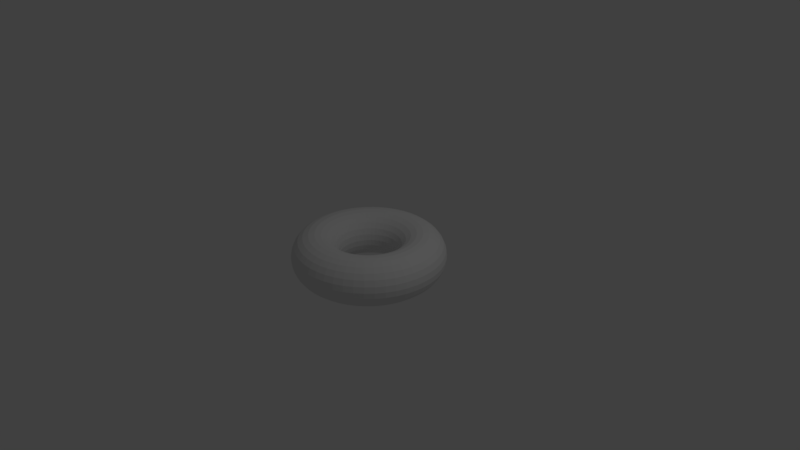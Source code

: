 # Source: Doughnut.blend  (saved by Blender 2.79.0; exported with 4.5.12 LTS)
import bpy
from mathutils import Matrix  # noqa: F401  (used for matrix-valued properties, if any)

bpy.ops.wm.read_factory_settings(use_empty=True)
scene = bpy.context.scene
scene.name = 'Scene'

# ---- collections
col_collection_1 = bpy.data.collections.new('Collection 1'); scene.collection.children.link(col_collection_1)

# ---- world
world_world = bpy.data.worlds.new('World'); scene.world = world_world
world_world.color = (0.05088, 0.05088, 0.05088)
world_world.use_sun_shadow = False
world_world.sun_shadow_jitter_overblur = 0.0
world_world.cycles.sampling_method = 'MANUAL'

# ---- cameras
cam_camera = bpy.data.cameras.new('Camera')
cam_camera.clip_end = 100.0
cam_camera.lens = 35.0
cam_camera.sensor_width = 32.0
cam_camera.sensor_height = 18.0
cam_camera.ortho_scale = 7.314
cam_camera.dof.focus_distance = 0.0
cam_camera.dof.aperture_fstop = 128.0

# ---- lights
light_lamp = bpy.data.lights.new('Lamp', 'POINT')
light_lamp.transmission_factor = 0.0
light_lamp.cutoff_distance = 30.0
light_lamp.energy = 100.0
light_lamp.shadow_buffer_clip_start = 1.001
light_lamp.shadow_soft_size = 0.1
light_lamp.shadow_maximum_resolution = 0.006
light_lamp.use_absolute_resolution = True

# ---- meshes
me_torus_001 = bpy.data.meshes.new('Torus.001')
me_torus_001.from_pydata([(1.0, 0.0, 0.0), (0.9894, 0.0, 0.08023), (0.9585, 0.0, 0.155), (0.9092, 0.0, 0.2192), (0.845, 0.0, 0.2685), (0.7702, 0.0, 0.2994), (0.69, 0.0, 0.31), (0.6098, 0.0, 0.2994), (0.535, 0.0, 0.2685), (0.4708, 0.0, 0.2192), (0.4215, 0.0, 0.155), (0.3906, 0.0, 0.08023), (0.38, 0.0, 3.796e-17), (0.3906, 0.0, -0.08023), (0.4215, 0.0, -0.155), (0.4708, 0.0, -0.2192), (0.535, 0.0, -0.2685), (0.6098, 0.0, -0.2994), (0.69, 0.0, -0.31), (0.7702, 0.0, -0.2994), (0.845, 0.0, -0.2685), (0.9092, 0.0, -0.2192), (0.9585, 0.0, -0.155), (0.9894, 0.0, -0.08023), (0.9914, 0.1305, 0.0), (0.981, 0.1291, 0.08023), (0.9503, 0.1251, 0.155), (0.9014, 0.1187, 0.2192), (0.8378, 0.1103, 0.2685), (0.7636, 0.1005, 0.2994), (0.6841, 0.09006, 0.31), (0.6045, 0.07959, 0.2994), (0.5304, 0.06983, 0.2685), (0.4668, 0.06145, 0.2192), (0.4179, 0.05502, 0.155), (0.3872, 0.05098, 0.08023), (0.3767, 0.0496, 3.796e-17), (0.3872, 0.05098, -0.08023), (0.4179, 0.05502, -0.155), (0.4668, 0.06145, -0.2192), (0.5304, 0.06983, -0.2685), (0.6045, 0.07959, -0.2994), (0.6841, 0.09006, -0.31), (0.7636, 0.1005, -0.2994), (0.8378, 0.1103, -0.2685), (0.9014, 0.1187, -0.2192), (0.9503, 0.1251, -0.155), (0.981, 0.1291, -0.08023), (0.9659, 0.2588, 0.0), (0.9557, 0.2561, 0.08023), (0.9258, 0.2481, 0.155), (0.8782, 0.2353, 0.2192), (0.8162, 0.2187, 0.2685), (0.744, 0.1994, 0.2994), (0.6665, 0.1786, 0.31), (0.589, 0.1578, 0.2994), (0.5168, 0.1385, 0.2685), (0.4548, 0.1219, 0.2192), (0.4072, 0.1091, 0.155), (0.3773, 0.1011, 0.08023), (0.3671, 0.09835, 3.796e-17), (0.3773, 0.1011, -0.08023), (0.4072, 0.1091, -0.155), (0.4548, 0.1219, -0.2192), (0.5168, 0.1385, -0.2685), (0.589, 0.1578, -0.2994), (0.6665, 0.1786, -0.31), (0.744, 0.1994, -0.2994), (0.8162, 0.2187, -0.2685), (0.8782, 0.2353, -0.2192), (0.9258, 0.2481, -0.155), (0.9557, 0.2561, -0.08023), (0.9239, 0.3827, 0.0), (0.9141, 0.3786, 0.08023), (0.8855, 0.3668, 0.155), (0.84, 0.3479, 0.2192), (0.7807, 0.3234, 0.2685), (0.7116, 0.2948, 0.2994), (0.6375, 0.2641, 0.31), (0.5634, 0.2333, 0.2994), (0.4943, 0.2047, 0.2685), (0.435, 0.1802, 0.2192), (0.3894, 0.1613, 0.155), (0.3608, 0.1495, 0.08023), (0.3511, 0.1454, 3.796e-17), (0.3608, 0.1495, -0.08023), (0.3894, 0.1613, -0.155), (0.435, 0.1802, -0.2192), (0.4943, 0.2047, -0.2685), (0.5634, 0.2333, -0.2994), (0.6375, 0.2641, -0.31), (0.7116, 0.2948, -0.2994), (0.7807, 0.3234, -0.2685), (0.84, 0.3479, -0.2192), (0.8855, 0.3668, -0.155), (0.9141, 0.3786, -0.08023), (0.866, 0.5, 0.0), (0.8569, 0.4947, 0.08023), (0.8301, 0.4792, 0.155), (0.7874, 0.4546, 0.2192), (0.7318, 0.4225, 0.2685), (0.667, 0.3851, 0.2994), (0.5976, 0.345, 0.31), (0.5281, 0.3049, 0.2994), (0.4633, 0.2675, 0.2685), (0.4077, 0.2354, 0.2192), (0.3651, 0.2108, 0.155), (0.3382, 0.1953, 0.08023), (0.3291, 0.19, 3.796e-17), (0.3382, 0.1953, -0.08023), (0.3651, 0.2108, -0.155), (0.4077, 0.2354, -0.2192), (0.4633, 0.2675, -0.2685), (0.5281, 0.3049, -0.2994), (0.5976, 0.345, -0.31), (0.667, 0.3851, -0.2994), (0.7318, 0.4225, -0.2685), (0.7874, 0.4546, -0.2192), (0.8301, 0.4792, -0.155), (0.8569, 0.4947, -0.08023), (0.7934, 0.6088, 0.0), (0.785, 0.6023, 0.08023), (0.7604, 0.5835, 0.155), (0.7213, 0.5535, 0.2192), (0.6704, 0.5144, 0.2685), (0.6111, 0.4689, 0.2994), (0.5474, 0.42, 0.31), (0.4838, 0.3712, 0.2994), (0.4244, 0.3257, 0.2685), (0.3735, 0.2866, 0.2192), (0.3344, 0.2566, 0.155), (0.3099, 0.2378, 0.08023), (0.3015, 0.2313, 3.796e-17), (0.3099, 0.2378, -0.08023), (0.3344, 0.2566, -0.155), (0.3735, 0.2866, -0.2192), (0.4244, 0.3257, -0.2685), (0.4838, 0.3712, -0.2994), (0.5474, 0.42, -0.31), (0.6111, 0.4689, -0.2994), (0.6704, 0.5144, -0.2685), (0.7213, 0.5535, -0.2192), (0.7604, 0.5835, -0.155), (0.785, 0.6023, -0.08023), (0.7071, 0.7071, 0.0), (0.6996, 0.6996, 0.08023), (0.6777, 0.6777, 0.155), (0.6429, 0.6429, 0.2192), (0.5975, 0.5975, 0.2685), (0.5446, 0.5446, 0.2994), (0.4879, 0.4879, 0.31), (0.4312, 0.4312, 0.2994), (0.3783, 0.3783, 0.2685), (0.3329, 0.3329, 0.2192), (0.2981, 0.2981, 0.155), (0.2762, 0.2762, 0.08023), (0.2687, 0.2687, 3.796e-17), (0.2762, 0.2762, -0.08023), (0.2981, 0.2981, -0.155), (0.3329, 0.3329, -0.2192), (0.3783, 0.3783, -0.2685), (0.4312, 0.4312, -0.2994), (0.4879, 0.4879, -0.31), (0.5446, 0.5446, -0.2994), (0.5975, 0.5975, -0.2685), (0.6429, 0.6429, -0.2192), (0.6777, 0.6777, -0.155), (0.6996, 0.6996, -0.08023), (0.6088, 0.7934, 0.0), (0.6023, 0.785, 0.08023), (0.5835, 0.7604, 0.155), (0.5535, 0.7213, 0.2192), (0.5144, 0.6704, 0.2685), (0.4689, 0.6111, 0.2994), (0.42, 0.5474, 0.31), (0.3712, 0.4838, 0.2994), (0.3257, 0.4244, 0.2685), (0.2866, 0.3735, 0.2192), (0.2566, 0.3344, 0.155), (0.2378, 0.3099, 0.08023), (0.2313, 0.3015, 3.796e-17), (0.2378, 0.3099, -0.08023), (0.2566, 0.3344, -0.155), (0.2866, 0.3735, -0.2192), (0.3257, 0.4244, -0.2685), (0.3712, 0.4838, -0.2994), (0.42, 0.5474, -0.31), (0.4689, 0.6111, -0.2994), (0.5144, 0.6704, -0.2685), (0.5535, 0.7213, -0.2192), (0.5835, 0.7604, -0.155), (0.6023, 0.785, -0.08023), (0.5, 0.866, 0.0), (0.4947, 0.8569, 0.08023), (0.4792, 0.8301, 0.155), (0.4546, 0.7874, 0.2192), (0.4225, 0.7318, 0.2685), (0.3851, 0.667, 0.2994), (0.345, 0.5976, 0.31), (0.3049, 0.5281, 0.2994), (0.2675, 0.4633, 0.2685), (0.2354, 0.4077, 0.2192), (0.2108, 0.3651, 0.155), (0.1953, 0.3382, 0.08023), (0.19, 0.3291, 3.796e-17), (0.1953, 0.3382, -0.08023), (0.2108, 0.3651, -0.155), (0.2354, 0.4077, -0.2192), (0.2675, 0.4633, -0.2685), (0.3049, 0.5281, -0.2994), (0.345, 0.5976, -0.31), (0.3851, 0.667, -0.2994), (0.4225, 0.7318, -0.2685), (0.4546, 0.7874, -0.2192), (0.4792, 0.8301, -0.155), (0.4947, 0.8569, -0.08023), (0.3827, 0.9239, 0.0), (0.3786, 0.9141, 0.08023), (0.3668, 0.8855, 0.155), (0.3479, 0.84, 0.2192), (0.3234, 0.7807, 0.2685), (0.2948, 0.7116, 0.2994), (0.2641, 0.6375, 0.31), (0.2333, 0.5634, 0.2994), (0.2047, 0.4943, 0.2685), (0.1802, 0.435, 0.2192), (0.1613, 0.3894, 0.155), (0.1495, 0.3608, 0.08023), (0.1454, 0.3511, 3.796e-17), (0.1495, 0.3608, -0.08023), (0.1613, 0.3894, -0.155), (0.1802, 0.435, -0.2192), (0.2047, 0.4943, -0.2685), (0.2333, 0.5634, -0.2994), (0.2641, 0.6375, -0.31), (0.2948, 0.7116, -0.2994), (0.3234, 0.7807, -0.2685), (0.3479, 0.84, -0.2192), (0.3668, 0.8855, -0.155), (0.3786, 0.9141, -0.08023), (0.2588, 0.9659, 0.0), (0.2561, 0.9557, 0.08023), (0.2481, 0.9258, 0.155), (0.2353, 0.8782, 0.2192), (0.2187, 0.8162, 0.2685), (0.1994, 0.744, 0.2994), (0.1786, 0.6665, 0.31), (0.1578, 0.589, 0.2994), (0.1385, 0.5168, 0.2685), (0.1219, 0.4548, 0.2192), (0.1091, 0.4072, 0.155), (0.1011, 0.3773, 0.08023), (0.09835, 0.3671, 3.796e-17), (0.1011, 0.3773, -0.08023), (0.1091, 0.4072, -0.155), (0.1219, 0.4548, -0.2192), (0.1385, 0.5168, -0.2685), (0.1578, 0.589, -0.2994), (0.1786, 0.6665, -0.31), (0.1994, 0.744, -0.2994), (0.2187, 0.8162, -0.2685), (0.2353, 0.8782, -0.2192), (0.2481, 0.9258, -0.155), (0.2561, 0.9557, -0.08023), (0.1305, 0.9914, 0.0), (0.1291, 0.981, 0.08023), (0.1251, 0.9503, 0.155), (0.1187, 0.9014, 0.2192), (0.1103, 0.8378, 0.2685), (0.1005, 0.7636, 0.2994), (0.09006, 0.6841, 0.31), (0.07959, 0.6045, 0.2994), (0.06983, 0.5304, 0.2685), (0.06145, 0.4668, 0.2192), (0.05502, 0.4179, 0.155), (0.05098, 0.3872, 0.08023), (0.0496, 0.3767, 3.796e-17), (0.05098, 0.3872, -0.08023), (0.05502, 0.4179, -0.155), (0.06145, 0.4668, -0.2192), (0.06983, 0.5304, -0.2685), (0.07959, 0.6045, -0.2994), (0.09006, 0.6841, -0.31), (0.1005, 0.7636, -0.2994), (0.1103, 0.8378, -0.2685), (0.1187, 0.9014, -0.2192), (0.1251, 0.9503, -0.155), (0.1291, 0.981, -0.08023), (7.55e-08, 1.0, 0.0), (7.47e-08, 0.9894, 0.08023), (7.236e-08, 0.9585, 0.155), (6.864e-08, 0.9092, 0.2192), (6.38e-08, 0.845, 0.2685), (5.815e-08, 0.7702, 0.2994), (5.209e-08, 0.69, 0.31), (4.604e-08, 0.6098, 0.2994), (4.039e-08, 0.535, 0.2685), (3.554e-08, 0.4708, 0.2192), (3.182e-08, 0.4215, 0.155), (2.949e-08, 0.3906, 0.08023), (2.869e-08, 0.38, 3.796e-17), (2.949e-08, 0.3906, -0.08023), (3.182e-08, 0.4215, -0.155), (3.554e-08, 0.4708, -0.2192), (4.039e-08, 0.535, -0.2685), (4.604e-08, 0.6098, -0.2994), (5.209e-08, 0.69, -0.31), (5.815e-08, 0.7702, -0.2994), (6.38e-08, 0.845, -0.2685), (6.864e-08, 0.9092, -0.2192), (7.236e-08, 0.9585, -0.155), (7.47e-08, 0.9894, -0.08023), (-0.1305, 0.9914, 0.0), (-0.1291, 0.981, 0.08023), (-0.1251, 0.9503, 0.155), (-0.1187, 0.9014, 0.2192), (-0.1103, 0.8378, 0.2685), (-0.1005, 0.7636, 0.2994), (-0.09006, 0.6841, 0.31), (-0.07959, 0.6045, 0.2994), (-0.06983, 0.5304, 0.2685), (-0.06145, 0.4668, 0.2192), (-0.05502, 0.4179, 0.155), (-0.05098, 0.3872, 0.08023), (-0.0496, 0.3767, 3.796e-17), (-0.05098, 0.3872, -0.08023), (-0.05502, 0.4179, -0.155), (-0.06145, 0.4668, -0.2192), (-0.06983, 0.5304, -0.2685), (-0.07959, 0.6045, -0.2994), (-0.09006, 0.6841, -0.31), (-0.1005, 0.7636, -0.2994), (-0.1103, 0.8378, -0.2685), (-0.1187, 0.9014, -0.2192), (-0.1251, 0.9503, -0.155), (-0.1291, 0.981, -0.08023), (-0.2588, 0.9659, 0.0), (-0.2561, 0.9557, 0.08023), (-0.2481, 0.9258, 0.155), (-0.2353, 0.8782, 0.2192), (-0.2187, 0.8162, 0.2685), (-0.1994, 0.744, 0.2994), (-0.1786, 0.6665, 0.31), (-0.1578, 0.589, 0.2994), (-0.1385, 0.5168, 0.2685), (-0.1219, 0.4548, 0.2192), (-0.1091, 0.4072, 0.155), (-0.1011, 0.3773, 0.08023), (-0.09835, 0.3671, 3.796e-17), (-0.1011, 0.3773, -0.08023), (-0.1091, 0.4072, -0.155), (-0.1219, 0.4548, -0.2192), (-0.1385, 0.5168, -0.2685), (-0.1578, 0.589, -0.2994), (-0.1786, 0.6665, -0.31), (-0.1994, 0.744, -0.2994), (-0.2187, 0.8162, -0.2685), (-0.2353, 0.8782, -0.2192), (-0.2481, 0.9258, -0.155), (-0.2561, 0.9557, -0.08023), (-0.3827, 0.9239, 0.0), (-0.3786, 0.9141, 0.08023), (-0.3668, 0.8855, 0.155), (-0.3479, 0.84, 0.2192), (-0.3234, 0.7807, 0.2685), (-0.2948, 0.7116, 0.2994), (-0.2641, 0.6375, 0.31), (-0.2333, 0.5634, 0.2994), (-0.2047, 0.4943, 0.2685), (-0.1802, 0.435, 0.2192), (-0.1613, 0.3894, 0.155), (-0.1495, 0.3608, 0.08023), (-0.1454, 0.3511, 3.796e-17), (-0.1495, 0.3608, -0.08023), (-0.1613, 0.3894, -0.155), (-0.1802, 0.435, -0.2192), (-0.2047, 0.4943, -0.2685), (-0.2333, 0.5634, -0.2994), (-0.2641, 0.6375, -0.31), (-0.2948, 0.7116, -0.2994), (-0.3234, 0.7807, -0.2685), (-0.3479, 0.84, -0.2192), (-0.3668, 0.8855, -0.155), (-0.3786, 0.9141, -0.08023), (-0.5, 0.866, 0.0), (-0.4947, 0.8569, 0.08023), (-0.4792, 0.8301, 0.155), (-0.4546, 0.7874, 0.2192), (-0.4225, 0.7318, 0.2685), (-0.3851, 0.667, 0.2994), (-0.345, 0.5976, 0.31), (-0.3049, 0.5281, 0.2994), (-0.2675, 0.4633, 0.2685), (-0.2354, 0.4077, 0.2192), (-0.2108, 0.3651, 0.155), (-0.1953, 0.3382, 0.08023), (-0.19, 0.3291, 3.796e-17), (-0.1953, 0.3382, -0.08023), (-0.2108, 0.3651, -0.155), (-0.2354, 0.4077, -0.2192), (-0.2675, 0.4633, -0.2685), (-0.3049, 0.5281, -0.2994), (-0.345, 0.5976, -0.31), (-0.3851, 0.667, -0.2994), (-0.4225, 0.7318, -0.2685), (-0.4546, 0.7874, -0.2192), (-0.4792, 0.8301, -0.155), (-0.4947, 0.8569, -0.08023), (-0.6088, 0.7934, 0.0), (-0.6023, 0.785, 0.08023), (-0.5835, 0.7604, 0.155), (-0.5535, 0.7213, 0.2192), (-0.5144, 0.6704, 0.2685), (-0.4689, 0.6111, 0.2994), (-0.42, 0.5474, 0.31), (-0.3712, 0.4838, 0.2994), (-0.3257, 0.4244, 0.2685), (-0.2866, 0.3735, 0.2192), (-0.2566, 0.3344, 0.155), (-0.2378, 0.3099, 0.08023), (-0.2313, 0.3015, 3.796e-17), (-0.2378, 0.3099, -0.08023), (-0.2566, 0.3344, -0.155), (-0.2866, 0.3735, -0.2192), (-0.3257, 0.4244, -0.2685), (-0.3712, 0.4838, -0.2994), (-0.42, 0.5474, -0.31), (-0.4689, 0.6111, -0.2994), (-0.5144, 0.6704, -0.2685), (-0.5535, 0.7213, -0.2192), (-0.5835, 0.7604, -0.155), (-0.6023, 0.785, -0.08023), (-0.7071, 0.7071, 0.0), (-0.6996, 0.6996, 0.08023), (-0.6777, 0.6777, 0.155), (-0.6429, 0.6429, 0.2192), (-0.5975, 0.5975, 0.2685), (-0.5446, 0.5446, 0.2994), (-0.4879, 0.4879, 0.31), (-0.4312, 0.4312, 0.2994), (-0.3783, 0.3783, 0.2685), (-0.3329, 0.3329, 0.2192), (-0.2981, 0.2981, 0.155), (-0.2762, 0.2762, 0.08023), (-0.2687, 0.2687, 3.796e-17), (-0.2762, 0.2762, -0.08023), (-0.2981, 0.2981, -0.155), (-0.3329, 0.3329, -0.2192), (-0.3783, 0.3783, -0.2685), (-0.4312, 0.4312, -0.2994), (-0.4879, 0.4879, -0.31), (-0.5446, 0.5446, -0.2994), (-0.5975, 0.5975, -0.2685), (-0.6429, 0.6429, -0.2192), (-0.6777, 0.6777, -0.155), (-0.6996, 0.6996, -0.08023), (-0.7934, 0.6088, 0.0), (-0.785, 0.6023, 0.08023), (-0.7604, 0.5835, 0.155), (-0.7213, 0.5535, 0.2192), (-0.6704, 0.5144, 0.2685), (-0.6111, 0.4689, 0.2994), (-0.5474, 0.42, 0.31), (-0.4838, 0.3712, 0.2994), (-0.4244, 0.3257, 0.2685), (-0.3735, 0.2866, 0.2192), (-0.3344, 0.2566, 0.155), (-0.3099, 0.2378, 0.08023), (-0.3015, 0.2313, 3.796e-17), (-0.3099, 0.2378, -0.08023), (-0.3344, 0.2566, -0.155), (-0.3735, 0.2866, -0.2192), (-0.4244, 0.3257, -0.2685), (-0.4838, 0.3712, -0.2994), (-0.5474, 0.42, -0.31), (-0.6111, 0.4689, -0.2994), (-0.6704, 0.5144, -0.2685), (-0.7213, 0.5535, -0.2192), (-0.7604, 0.5835, -0.155), (-0.785, 0.6023, -0.08023), (-0.866, 0.5, 0.0), (-0.8569, 0.4947, 0.08023), (-0.8301, 0.4792, 0.155), (-0.7874, 0.4546, 0.2192), (-0.7318, 0.4225, 0.2685), (-0.667, 0.3851, 0.2994), (-0.5976, 0.345, 0.31), (-0.5281, 0.3049, 0.2994), (-0.4633, 0.2675, 0.2685), (-0.4077, 0.2354, 0.2192), (-0.3651, 0.2108, 0.155), (-0.3382, 0.1953, 0.08023), (-0.3291, 0.19, 3.796e-17), (-0.3382, 0.1953, -0.08023), (-0.3651, 0.2108, -0.155), (-0.4077, 0.2354, -0.2192), (-0.4633, 0.2675, -0.2685), (-0.5281, 0.3049, -0.2994), (-0.5976, 0.345, -0.31), (-0.667, 0.3851, -0.2994), (-0.7318, 0.4225, -0.2685), (-0.7874, 0.4546, -0.2192), (-0.8301, 0.4792, -0.155), (-0.8569, 0.4947, -0.08023), (-0.9239, 0.3827, 0.0), (-0.9141, 0.3786, 0.08023), (-0.8855, 0.3668, 0.155), (-0.84, 0.3479, 0.2192), (-0.7807, 0.3234, 0.2685), (-0.7116, 0.2948, 0.2994), (-0.6375, 0.2641, 0.31), (-0.5634, 0.2333, 0.2994), (-0.4943, 0.2047, 0.2685), (-0.435, 0.1802, 0.2192), (-0.3894, 0.1613, 0.155), (-0.3608, 0.1495, 0.08023), (-0.3511, 0.1454, 3.796e-17), (-0.3608, 0.1495, -0.08023), (-0.3894, 0.1613, -0.155), (-0.435, 0.1802, -0.2192), (-0.4943, 0.2047, -0.2685), (-0.5634, 0.2333, -0.2994), (-0.6375, 0.2641, -0.31), (-0.7116, 0.2948, -0.2994), (-0.7807, 0.3234, -0.2685), (-0.84, 0.3479, -0.2192), (-0.8855, 0.3668, -0.155), (-0.9141, 0.3786, -0.08023), (-0.9659, 0.2588, 0.0), (-0.9557, 0.2561, 0.08023), (-0.9258, 0.2481, 0.155), (-0.8782, 0.2353, 0.2192), (-0.8162, 0.2187, 0.2685), (-0.744, 0.1994, 0.2994), (-0.6665, 0.1786, 0.31), (-0.589, 0.1578, 0.2994), (-0.5168, 0.1385, 0.2685), (-0.4548, 0.1219, 0.2192), (-0.4072, 0.1091, 0.155), (-0.3773, 0.1011, 0.08023), (-0.3671, 0.09835, 3.796e-17), (-0.3773, 0.1011, -0.08023), (-0.4072, 0.1091, -0.155), (-0.4548, 0.1219, -0.2192), (-0.5168, 0.1385, -0.2685), (-0.589, 0.1578, -0.2994), (-0.6665, 0.1786, -0.31), (-0.744, 0.1994, -0.2994), (-0.8162, 0.2187, -0.2685), (-0.8782, 0.2353, -0.2192), (-0.9258, 0.2481, -0.155), (-0.9557, 0.2561, -0.08023), (-0.9914, 0.1305, 0.0), (-0.981, 0.1291, 0.08023), (-0.9503, 0.1251, 0.155), (-0.9014, 0.1187, 0.2192), (-0.8378, 0.1103, 0.2685), (-0.7636, 0.1005, 0.2994), (-0.6841, 0.09006, 0.31), (-0.6045, 0.07959, 0.2994), (-0.5304, 0.06983, 0.2685), (-0.4668, 0.06145, 0.2192), (-0.4179, 0.05502, 0.155), (-0.3872, 0.05098, 0.08023), (-0.3767, 0.0496, 3.796e-17), (-0.3872, 0.05098, -0.08023), (-0.4179, 0.05502, -0.155), (-0.4668, 0.06145, -0.2192), (-0.5304, 0.06983, -0.2685), (-0.6045, 0.07959, -0.2994), (-0.6841, 0.09006, -0.31), (-0.7636, 0.1005, -0.2994), (-0.8378, 0.1103, -0.2685), (-0.9014, 0.1187, -0.2192), (-0.9503, 0.1251, -0.155), (-0.981, 0.1291, -0.08023), (-1.0, 8.742e-08, 0.0), (-0.9894, 8.65e-08, 0.08023), (-0.9585, 8.379e-08, 0.155), (-0.9092, 7.949e-08, 0.2192), (-0.845, 7.387e-08, 0.2685), (-0.7702, 6.734e-08, 0.2994), (-0.69, 6.032e-08, 0.31), (-0.6098, 5.331e-08, 0.2994), (-0.535, 4.677e-08, 0.2685), (-0.4708, 4.116e-08, 0.2192), (-0.4215, 3.685e-08, 0.155), (-0.3906, 3.414e-08, 0.08023), (-0.38, 3.322e-08, 3.796e-17), (-0.3906, 3.414e-08, -0.08023), (-0.4215, 3.685e-08, -0.155), (-0.4708, 4.116e-08, -0.2192), (-0.535, 4.677e-08, -0.2685), (-0.6098, 5.331e-08, -0.2994), (-0.69, 6.032e-08, -0.31), (-0.7702, 6.734e-08, -0.2994), (-0.845, 7.387e-08, -0.2685), (-0.9092, 7.949e-08, -0.2192), (-0.9585, 8.379e-08, -0.155), (-0.9894, 8.65e-08, -0.08023), (-0.9914, -0.1305, 0.0), (-0.981, -0.1291, 0.08023), (-0.9503, -0.1251, 0.155), (-0.9014, -0.1187, 0.2192), (-0.8378, -0.1103, 0.2685), (-0.7636, -0.1005, 0.2994), (-0.6841, -0.09006, 0.31), (-0.6045, -0.07959, 0.2994), (-0.5304, -0.06983, 0.2685), (-0.4668, -0.06145, 0.2192), (-0.4179, -0.05502, 0.155), (-0.3872, -0.05098, 0.08023), (-0.3767, -0.0496, 3.796e-17), (-0.3872, -0.05098, -0.08023), (-0.4179, -0.05502, -0.155), (-0.4668, -0.06145, -0.2192), (-0.5304, -0.06983, -0.2685), (-0.6045, -0.07959, -0.2994), (-0.6841, -0.09006, -0.31), (-0.7636, -0.1005, -0.2994), (-0.8378, -0.1103, -0.2685), (-0.9014, -0.1187, -0.2192), (-0.9503, -0.1251, -0.155), (-0.981, -0.1291, -0.08023), (-0.9659, -0.2588, 0.0), (-0.9557, -0.2561, 0.08023), (-0.9258, -0.2481, 0.155), (-0.8782, -0.2353, 0.2192), (-0.8162, -0.2187, 0.2685), (-0.744, -0.1994, 0.2994), (-0.6665, -0.1786, 0.31), (-0.589, -0.1578, 0.2994), (-0.5168, -0.1385, 0.2685), (-0.4548, -0.1219, 0.2192), (-0.4072, -0.1091, 0.155), (-0.3773, -0.1011, 0.08023), (-0.3671, -0.09835, 3.796e-17), (-0.3773, -0.1011, -0.08023), (-0.4072, -0.1091, -0.155), (-0.4548, -0.1219, -0.2192), (-0.5168, -0.1385, -0.2685), (-0.589, -0.1578, -0.2994), (-0.6665, -0.1786, -0.31), (-0.744, -0.1994, -0.2994), (-0.8162, -0.2187, -0.2685), (-0.8782, -0.2353, -0.2192), (-0.9258, -0.2481, -0.155), (-0.9557, -0.2561, -0.08023), (-0.9239, -0.3827, 0.0), (-0.9141, -0.3786, 0.08023), (-0.8855, -0.3668, 0.155), (-0.84, -0.3479, 0.2192), (-0.7807, -0.3234, 0.2685), (-0.7116, -0.2948, 0.2994), (-0.6375, -0.2641, 0.31), (-0.5634, -0.2333, 0.2994), (-0.4943, -0.2047, 0.2685), (-0.435, -0.1802, 0.2192), (-0.3894, -0.1613, 0.155), (-0.3608, -0.1495, 0.08023), (-0.3511, -0.1454, 3.796e-17), (-0.3608, -0.1495, -0.08023), (-0.3894, -0.1613, -0.155), (-0.435, -0.1802, -0.2192), (-0.4943, -0.2047, -0.2685), (-0.5634, -0.2333, -0.2994), (-0.6375, -0.2641, -0.31), (-0.7116, -0.2948, -0.2994), (-0.7807, -0.3234, -0.2685), (-0.84, -0.3479, -0.2192), (-0.8855, -0.3668, -0.155), (-0.9141, -0.3786, -0.08023), (-0.866, -0.5, 0.0), (-0.8569, -0.4947, 0.08023), (-0.8301, -0.4792, 0.155), (-0.7874, -0.4546, 0.2192), (-0.7318, -0.4225, 0.2685), (-0.667, -0.3851, 0.2994), (-0.5976, -0.345, 0.31), (-0.5281, -0.3049, 0.2994), (-0.4633, -0.2675, 0.2685), (-0.4077, -0.2354, 0.2192), (-0.3651, -0.2108, 0.155), (-0.3382, -0.1953, 0.08023), (-0.3291, -0.19, 3.796e-17), (-0.3382, -0.1953, -0.08023), (-0.3651, -0.2108, -0.155), (-0.4077, -0.2354, -0.2192), (-0.4633, -0.2675, -0.2685), (-0.5281, -0.3049, -0.2994), (-0.5976, -0.345, -0.31), (-0.667, -0.3851, -0.2994), (-0.7318, -0.4225, -0.2685), (-0.7874, -0.4546, -0.2192), (-0.8301, -0.4792, -0.155), (-0.8569, -0.4947, -0.08023), (-0.7934, -0.6088, 0.0), (-0.785, -0.6023, 0.08023), (-0.7604, -0.5835, 0.155), (-0.7213, -0.5535, 0.2192), (-0.6704, -0.5144, 0.2685), (-0.6111, -0.4689, 0.2994), (-0.5474, -0.42, 0.31), (-0.4838, -0.3712, 0.2994), (-0.4244, -0.3257, 0.2685), (-0.3735, -0.2866, 0.2192), (-0.3344, -0.2566, 0.155), (-0.3099, -0.2378, 0.08023), (-0.3015, -0.2313, 3.796e-17), (-0.3099, -0.2378, -0.08023), (-0.3344, -0.2566, -0.155), (-0.3735, -0.2866, -0.2192), (-0.4244, -0.3257, -0.2685), (-0.4838, -0.3712, -0.2994), (-0.5474, -0.42, -0.31), (-0.6111, -0.4689, -0.2994), (-0.6704, -0.5144, -0.2685), (-0.7213, -0.5535, -0.2192), (-0.7604, -0.5835, -0.155), (-0.785, -0.6023, -0.08023), (-0.7071, -0.7071, 0.0), (-0.6996, -0.6996, 0.08023), (-0.6777, -0.6777, 0.155), (-0.6429, -0.6429, 0.2192), (-0.5975, -0.5975, 0.2685), (-0.5446, -0.5446, 0.2994), (-0.4879, -0.4879, 0.31), (-0.4312, -0.4312, 0.2994), (-0.3783, -0.3783, 0.2685), (-0.3329, -0.3329, 0.2192), (-0.2981, -0.2981, 0.155), (-0.2762, -0.2762, 0.08023), (-0.2687, -0.2687, 3.796e-17), (-0.2762, -0.2762, -0.08023), (-0.2981, -0.2981, -0.155), (-0.3329, -0.3329, -0.2192), (-0.3783, -0.3783, -0.2685), (-0.4312, -0.4312, -0.2994), (-0.4879, -0.4879, -0.31), (-0.5446, -0.5446, -0.2994), (-0.5975, -0.5975, -0.2685), (-0.6429, -0.6429, -0.2192), (-0.6777, -0.6777, -0.155), (-0.6996, -0.6996, -0.08023), (-0.6088, -0.7934, 0.0), (-0.6023, -0.785, 0.08023), (-0.5835, -0.7604, 0.155), (-0.5535, -0.7213, 0.2192), (-0.5144, -0.6704, 0.2685), (-0.4689, -0.6111, 0.2994), (-0.42, -0.5474, 0.31), (-0.3712, -0.4838, 0.2994), (-0.3257, -0.4244, 0.2685), (-0.2866, -0.3735, 0.2192), (-0.2566, -0.3344, 0.155), (-0.2378, -0.3099, 0.08023), (-0.2313, -0.3015, 3.796e-17), (-0.2378, -0.3099, -0.08023), (-0.2566, -0.3344, -0.155), (-0.2866, -0.3735, -0.2192), (-0.3257, -0.4244, -0.2685), (-0.3712, -0.4838, -0.2994), (-0.42, -0.5474, -0.31), (-0.4689, -0.6111, -0.2994), (-0.5144, -0.6704, -0.2685), (-0.5535, -0.7213, -0.2192), (-0.5835, -0.7604, -0.155), (-0.6023, -0.785, -0.08023), (-0.5, -0.866, 0.0), (-0.4947, -0.8569, 0.08023), (-0.4792, -0.8301, 0.155), (-0.4546, -0.7874, 0.2192), (-0.4225, -0.7318, 0.2685), (-0.3851, -0.667, 0.2994), (-0.345, -0.5976, 0.31), (-0.3049, -0.5281, 0.2994), (-0.2675, -0.4633, 0.2685), (-0.2354, -0.4077, 0.2192), (-0.2108, -0.3651, 0.155), (-0.1953, -0.3382, 0.08023), (-0.19, -0.3291, 3.796e-17), (-0.1953, -0.3382, -0.08023), (-0.2108, -0.3651, -0.155), (-0.2354, -0.4077, -0.2192), (-0.2675, -0.4633, -0.2685), (-0.3049, -0.5281, -0.2994), (-0.345, -0.5976, -0.31), (-0.3851, -0.667, -0.2994), (-0.4225, -0.7318, -0.2685), (-0.4546, -0.7874, -0.2192), (-0.4792, -0.8301, -0.155), (-0.4947, -0.8569, -0.08023), (-0.3827, -0.9239, 0.0), (-0.3786, -0.9141, 0.08023), (-0.3668, -0.8855, 0.155), (-0.3479, -0.84, 0.2192), (-0.3234, -0.7807, 0.2685), (-0.2948, -0.7116, 0.2994), (-0.2641, -0.6375, 0.31), (-0.2333, -0.5634, 0.2994), (-0.2047, -0.4943, 0.2685), (-0.1802, -0.435, 0.2192), (-0.1613, -0.3894, 0.155), (-0.1495, -0.3608, 0.08023), (-0.1454, -0.3511, 3.796e-17), (-0.1495, -0.3608, -0.08023), (-0.1613, -0.3894, -0.155), (-0.1802, -0.435, -0.2192), (-0.2047, -0.4943, -0.2685), (-0.2333, -0.5634, -0.2994), (-0.2641, -0.6375, -0.31), (-0.2948, -0.7116, -0.2994), (-0.3234, -0.7807, -0.2685), (-0.3479, -0.84, -0.2192), (-0.3668, -0.8855, -0.155), (-0.3786, -0.9141, -0.08023), (-0.2588, -0.9659, 0.0), (-0.2561, -0.9557, 0.08023), (-0.2481, -0.9258, 0.155), (-0.2353, -0.8782, 0.2192), (-0.2187, -0.8162, 0.2685), (-0.1994, -0.744, 0.2994), (-0.1786, -0.6665, 0.31), (-0.1578, -0.589, 0.2994), (-0.1385, -0.5168, 0.2685), (-0.1219, -0.4548, 0.2192), (-0.1091, -0.4072, 0.155), (-0.1011, -0.3773, 0.08023), (-0.09835, -0.3671, 3.796e-17), (-0.1011, -0.3773, -0.08023), (-0.1091, -0.4072, -0.155), (-0.1219, -0.4548, -0.2192), (-0.1385, -0.5168, -0.2685), (-0.1578, -0.589, -0.2994), (-0.1786, -0.6665, -0.31), (-0.1994, -0.744, -0.2994), (-0.2187, -0.8162, -0.2685), (-0.2353, -0.8782, -0.2192), (-0.2481, -0.9258, -0.155), (-0.2561, -0.9557, -0.08023), (-0.1305, -0.9914, 0.0), (-0.1291, -0.981, 0.08023), (-0.1251, -0.9503, 0.155), (-0.1187, -0.9014, 0.2192), (-0.1103, -0.8378, 0.2685), (-0.1005, -0.7636, 0.2994), (-0.09006, -0.6841, 0.31), (-0.07959, -0.6045, 0.2994), (-0.06983, -0.5304, 0.2685), (-0.06145, -0.4668, 0.2192), (-0.05502, -0.4179, 0.155), (-0.05098, -0.3872, 0.08023), (-0.0496, -0.3767, 3.796e-17), (-0.05098, -0.3872, -0.08023), (-0.05502, -0.4179, -0.155), (-0.06145, -0.4668, -0.2192), (-0.06983, -0.5304, -0.2685), (-0.07959, -0.6045, -0.2994), (-0.09006, -0.6841, -0.31), (-0.1005, -0.7636, -0.2994), (-0.1103, -0.8378, -0.2685), (-0.1187, -0.9014, -0.2192), (-0.1251, -0.9503, -0.155), (-0.1291, -0.981, -0.08023), (7.55e-08, -1.0, 0.0), (7.47e-08, -0.9894, 0.08023), (7.236e-08, -0.9585, 0.155), (6.864e-08, -0.9092, 0.2192), (6.38e-08, -0.845, 0.2685), (5.815e-08, -0.7702, 0.2994), (5.209e-08, -0.69, 0.31), (4.604e-08, -0.6098, 0.2994), (4.039e-08, -0.535, 0.2685), (3.554e-08, -0.4708, 0.2192), (3.182e-08, -0.4215, 0.155), (2.949e-08, -0.3906, 0.08023), (2.869e-08, -0.38, 3.796e-17), (2.949e-08, -0.3906, -0.08023), (3.182e-08, -0.4215, -0.155), (3.554e-08, -0.4708, -0.2192), (4.039e-08, -0.535, -0.2685), (4.604e-08, -0.6098, -0.2994), (5.209e-08, -0.69, -0.31), (5.815e-08, -0.7702, -0.2994), (6.38e-08, -0.845, -0.2685), (6.864e-08, -0.9092, -0.2192), (7.236e-08, -0.9585, -0.155), (7.47e-08, -0.9894, -0.08023), (0.1305, -0.9914, 0.0), (0.1291, -0.981, 0.08023), (0.1251, -0.9503, 0.155), (0.1187, -0.9014, 0.2192), (0.1103, -0.8378, 0.2685), (0.1005, -0.7636, 0.2994), (0.09006, -0.6841, 0.31), (0.07959, -0.6045, 0.2994), (0.06983, -0.5304, 0.2685), (0.06145, -0.4668, 0.2192), (0.05502, -0.4179, 0.155), (0.05098, -0.3872, 0.08023), (0.0496, -0.3767, 3.796e-17), (0.05098, -0.3872, -0.08023), (0.05502, -0.4179, -0.155), (0.06145, -0.4668, -0.2192), (0.06983, -0.5304, -0.2685), (0.07959, -0.6045, -0.2994), (0.09006, -0.6841, -0.31), (0.1005, -0.7636, -0.2994), (0.1103, -0.8378, -0.2685), (0.1187, -0.9014, -0.2192), (0.1251, -0.9503, -0.155), (0.1291, -0.981, -0.08023), (0.2588, -0.9659, 0.0), (0.2561, -0.9557, 0.08023), (0.2481, -0.9258, 0.155), (0.2353, -0.8782, 0.2192), (0.2187, -0.8162, 0.2685), (0.1994, -0.744, 0.2994), (0.1786, -0.6665, 0.31), (0.1578, -0.589, 0.2994), (0.1385, -0.5168, 0.2685), (0.1219, -0.4548, 0.2192), (0.1091, -0.4072, 0.155), (0.1011, -0.3773, 0.08023), (0.09835, -0.3671, 3.796e-17), (0.1011, -0.3773, -0.08023), (0.1091, -0.4072, -0.155), (0.1219, -0.4548, -0.2192), (0.1385, -0.5168, -0.2685), (0.1578, -0.589, -0.2994), (0.1786, -0.6665, -0.31), (0.1994, -0.744, -0.2994), (0.2187, -0.8162, -0.2685), (0.2353, -0.8782, -0.2192), (0.2481, -0.9258, -0.155), (0.2561, -0.9557, -0.08023), (0.3827, -0.9239, 0.0), (0.3786, -0.9141, 0.08023), (0.3668, -0.8855, 0.155), (0.3479, -0.84, 0.2192), (0.3234, -0.7807, 0.2685), (0.2948, -0.7116, 0.2994), (0.2641, -0.6375, 0.31), (0.2333, -0.5634, 0.2994), (0.2047, -0.4943, 0.2685), (0.1802, -0.435, 0.2192), (0.1613, -0.3894, 0.155), (0.1495, -0.3608, 0.08023), (0.1454, -0.3511, 3.796e-17), (0.1495, -0.3608, -0.08023), (0.1613, -0.3894, -0.155), (0.1802, -0.435, -0.2192), (0.2047, -0.4943, -0.2685), (0.2333, -0.5634, -0.2994), (0.2641, -0.6375, -0.31), (0.2948, -0.7116, -0.2994), (0.3234, -0.7807, -0.2685), (0.3479, -0.84, -0.2192), (0.3668, -0.8855, -0.155), (0.3786, -0.9141, -0.08023), (0.5, -0.866, 0.0), (0.4947, -0.8569, 0.08023), (0.4792, -0.8301, 0.155), (0.4546, -0.7874, 0.2192), (0.4225, -0.7318, 0.2685), (0.3851, -0.667, 0.2994), (0.345, -0.5976, 0.31), (0.3049, -0.5281, 0.2994), (0.2675, -0.4633, 0.2685), (0.2354, -0.4077, 0.2192), (0.2108, -0.3651, 0.155), (0.1953, -0.3382, 0.08023), (0.19, -0.3291, 3.796e-17), (0.1953, -0.3382, -0.08023), (0.2108, -0.3651, -0.155), (0.2354, -0.4077, -0.2192), (0.2675, -0.4633, -0.2685), (0.3049, -0.5281, -0.2994), (0.345, -0.5976, -0.31), (0.3851, -0.667, -0.2994), (0.4225, -0.7318, -0.2685), (0.4546, -0.7874, -0.2192), (0.4792, -0.8301, -0.155), (0.4947, -0.8569, -0.08023), (0.6088, -0.7934, 0.0), (0.6023, -0.785, 0.08023), (0.5835, -0.7604, 0.155), (0.5535, -0.7213, 0.2192), (0.5144, -0.6704, 0.2685), (0.4689, -0.6111, 0.2994), (0.42, -0.5474, 0.31), (0.3712, -0.4838, 0.2994), (0.3257, -0.4244, 0.2685), (0.2866, -0.3735, 0.2192), (0.2566, -0.3344, 0.155), (0.2378, -0.3099, 0.08023), (0.2313, -0.3015, 3.796e-17), (0.2378, -0.3099, -0.08023), (0.2566, -0.3344, -0.155), (0.2866, -0.3735, -0.2192), (0.3257, -0.4244, -0.2685), (0.3712, -0.4838, -0.2994), (0.42, -0.5474, -0.31), (0.4689, -0.6111, -0.2994), (0.5144, -0.6704, -0.2685), (0.5535, -0.7213, -0.2192), (0.5835, -0.7604, -0.155), (0.6023, -0.785, -0.08023), (0.7071, -0.7071, 0.0), (0.6996, -0.6996, 0.08023), (0.6777, -0.6777, 0.155), (0.6429, -0.6429, 0.2192), (0.5975, -0.5975, 0.2685), (0.5446, -0.5446, 0.2994), (0.4879, -0.4879, 0.31), (0.4312, -0.4312, 0.2994), (0.3783, -0.3783, 0.2685), (0.3329, -0.3329, 0.2192), (0.2981, -0.2981, 0.155), (0.2762, -0.2762, 0.08023), (0.2687, -0.2687, 3.796e-17), (0.2762, -0.2762, -0.08023), (0.2981, -0.2981, -0.155), (0.3329, -0.3329, -0.2192), (0.3783, -0.3783, -0.2685), (0.4312, -0.4312, -0.2994), (0.4879, -0.4879, -0.31), (0.5446, -0.5446, -0.2994), (0.5975, -0.5975, -0.2685), (0.6429, -0.6429, -0.2192), (0.6777, -0.6777, -0.155), (0.6996, -0.6996, -0.08023), (0.7934, -0.6088, 0.0), (0.785, -0.6023, 0.08023), (0.7604, -0.5835, 0.155), (0.7213, -0.5535, 0.2192), (0.6704, -0.5144, 0.2685), (0.6111, -0.4689, 0.2994), (0.5474, -0.42, 0.31), (0.4838, -0.3712, 0.2994), (0.4244, -0.3257, 0.2685), (0.3735, -0.2866, 0.2192), (0.3344, -0.2566, 0.155), (0.3099, -0.2378, 0.08023), (0.3015, -0.2313, 3.796e-17), (0.3099, -0.2378, -0.08023), (0.3344, -0.2566, -0.155), (0.3735, -0.2866, -0.2192), (0.4244, -0.3257, -0.2685), (0.4838, -0.3712, -0.2994), (0.5474, -0.42, -0.31), (0.6111, -0.4689, -0.2994), (0.6704, -0.5144, -0.2685), (0.7213, -0.5535, -0.2192), (0.7604, -0.5835, -0.155), (0.785, -0.6023, -0.08023), (0.866, -0.5, 0.0), (0.8569, -0.4947, 0.08023), (0.8301, -0.4792, 0.155), (0.7874, -0.4546, 0.2192), (0.7318, -0.4225, 0.2685), (0.667, -0.3851, 0.2994), (0.5976, -0.345, 0.31), (0.5281, -0.3049, 0.2994), (0.4633, -0.2675, 0.2685), (0.4077, -0.2354, 0.2192), (0.3651, -0.2108, 0.155), (0.3382, -0.1953, 0.08023), (0.3291, -0.19, 3.796e-17), (0.3382, -0.1953, -0.08023), (0.3651, -0.2108, -0.155), (0.4077, -0.2354, -0.2192), (0.4633, -0.2675, -0.2685), (0.5281, -0.3049, -0.2994), (0.5976, -0.345, -0.31), (0.667, -0.3851, -0.2994), (0.7318, -0.4225, -0.2685), (0.7874, -0.4546, -0.2192), (0.8301, -0.4792, -0.155), (0.8569, -0.4947, -0.08023), (0.9239, -0.3827, 0.0), (0.9141, -0.3786, 0.08023), (0.8855, -0.3668, 0.155), (0.84, -0.3479, 0.2192), (0.7807, -0.3234, 0.2685), (0.7116, -0.2948, 0.2994), (0.6375, -0.2641, 0.31), (0.5634, -0.2333, 0.2994), (0.4943, -0.2047, 0.2685), (0.435, -0.1802, 0.2192), (0.3894, -0.1613, 0.155), (0.3608, -0.1495, 0.08023), (0.3511, -0.1454, 3.796e-17), (0.3608, -0.1495, -0.08023), (0.3894, -0.1613, -0.155), (0.435, -0.1802, -0.2192), (0.4943, -0.2047, -0.2685), (0.5634, -0.2333, -0.2994), (0.6375, -0.2641, -0.31), (0.7116, -0.2948, -0.2994), (0.7807, -0.3234, -0.2685), (0.84, -0.3479, -0.2192), (0.8855, -0.3668, -0.155), (0.9141, -0.3786, -0.08023), (0.9659, -0.2588, 0.0), (0.9557, -0.2561, 0.08023), (0.9258, -0.2481, 0.155), (0.8782, -0.2353, 0.2192), (0.8162, -0.2187, 0.2685), (0.744, -0.1994, 0.2994), (0.6665, -0.1786, 0.31), (0.589, -0.1578, 0.2994), (0.5168, -0.1385, 0.2685), (0.4548, -0.1219, 0.2192), (0.4072, -0.1091, 0.155), (0.3773, -0.1011, 0.08023), (0.3671, -0.09835, 3.796e-17), (0.3773, -0.1011, -0.08023), (0.4072, -0.1091, -0.155), (0.4548, -0.1219, -0.2192), (0.5168, -0.1385, -0.2685), (0.589, -0.1578, -0.2994), (0.6665, -0.1786, -0.31), (0.744, -0.1994, -0.2994), (0.8162, -0.2187, -0.2685), (0.8782, -0.2353, -0.2192), (0.9258, -0.2481, -0.155), (0.9557, -0.2561, -0.08023), (0.9914, -0.1305, 0.0), (0.981, -0.1291, 0.08023), (0.9503, -0.1251, 0.155), (0.9014, -0.1187, 0.2192), (0.8378, -0.1103, 0.2685), (0.7636, -0.1005, 0.2994), (0.6841, -0.09006, 0.31), (0.6045, -0.07959, 0.2994), (0.5304, -0.06983, 0.2685), (0.4668, -0.06145, 0.2192), (0.4179, -0.05502, 0.155), (0.3872, -0.05098, 0.08023), (0.3767, -0.0496, 3.796e-17), (0.3872, -0.05098, -0.08023), (0.4179, -0.05502, -0.155), (0.4668, -0.06145, -0.2192), (0.5304, -0.06983, -0.2685), (0.6045, -0.07959, -0.2994), (0.6841, -0.09006, -0.31), (0.7636, -0.1005, -0.2994), (0.8378, -0.1103, -0.2685), (0.9014, -0.1187, -0.2192), (0.9503, -0.1251, -0.155), (0.981, -0.1291, -0.08023)], [], [(0, 24, 25, 1), (1, 25, 26, 2), (2, 26, 27, 3), (3, 27, 28, 4), (4, 28, 29, 5), (5, 29, 30, 6), (6, 30, 31, 7), (7, 31, 32, 8), (8, 32, 33, 9), (9, 33, 34, 10), (10, 34, 35, 11), (11, 35, 36, 12), (12, 36, 37, 13), (13, 37, 38, 14), (14, 38, 39, 15), (15, 39, 40, 16), (16, 40, 41, 17), (17, 41, 42, 18), (18, 42, 43, 19), (19, 43, 44, 20), (20, 44, 45, 21), (21, 45, 46, 22), (22, 46, 47, 23), (23, 47, 24, 0), (24, 48, 49, 25), (25, 49, 50, 26), (26, 50, 51, 27), (27, 51, 52, 28), (28, 52, 53, 29), (29, 53, 54, 30), (30, 54, 55, 31), (31, 55, 56, 32), (32, 56, 57, 33), (33, 57, 58, 34), (34, 58, 59, 35), (35, 59, 60, 36), (36, 60, 61, 37), (37, 61, 62, 38), (38, 62, 63, 39), (39, 63, 64, 40), (40, 64, 65, 41), (41, 65, 66, 42), (42, 66, 67, 43), (43, 67, 68, 44), (44, 68, 69, 45), (45, 69, 70, 46), (46, 70, 71, 47), (47, 71, 48, 24), (48, 72, 73, 49), (49, 73, 74, 50), (50, 74, 75, 51), (51, 75, 76, 52), (52, 76, 77, 53), (53, 77, 78, 54), (54, 78, 79, 55), (55, 79, 80, 56), (56, 80, 81, 57), (57, 81, 82, 58), (58, 82, 83, 59), (59, 83, 84, 60), (60, 84, 85, 61), (61, 85, 86, 62), (62, 86, 87, 63), (63, 87, 88, 64), (64, 88, 89, 65), (65, 89, 90, 66), (66, 90, 91, 67), (67, 91, 92, 68), (68, 92, 93, 69), (69, 93, 94, 70), (70, 94, 95, 71), (71, 95, 72, 48), (72, 96, 97, 73), (73, 97, 98, 74), (74, 98, 99, 75), (75, 99, 100, 76), (76, 100, 101, 77), (77, 101, 102, 78), (78, 102, 103, 79), (79, 103, 104, 80), (80, 104, 105, 81), (81, 105, 106, 82), (82, 106, 107, 83), (83, 107, 108, 84), (84, 108, 109, 85), (85, 109, 110, 86), (86, 110, 111, 87), (87, 111, 112, 88), (88, 112, 113, 89), (89, 113, 114, 90), (90, 114, 115, 91), (91, 115, 116, 92), (92, 116, 117, 93), (93, 117, 118, 94), (94, 118, 119, 95), (95, 119, 96, 72), (96, 120, 121, 97), (97, 121, 122, 98), (98, 122, 123, 99), (99, 123, 124, 100), (100, 124, 125, 101), (101, 125, 126, 102), (102, 126, 127, 103), (103, 127, 128, 104), (104, 128, 129, 105), (105, 129, 130, 106), (106, 130, 131, 107), (107, 131, 132, 108), (108, 132, 133, 109), (109, 133, 134, 110), (110, 134, 135, 111), (111, 135, 136, 112), (112, 136, 137, 113), (113, 137, 138, 114), (114, 138, 139, 115), (115, 139, 140, 116), (116, 140, 141, 117), (117, 141, 142, 118), (118, 142, 143, 119), (119, 143, 120, 96), (120, 144, 145, 121), (121, 145, 146, 122), (122, 146, 147, 123), (123, 147, 148, 124), (124, 148, 149, 125), (125, 149, 150, 126), (126, 150, 151, 127), (127, 151, 152, 128), (128, 152, 153, 129), (129, 153, 154, 130), (130, 154, 155, 131), (131, 155, 156, 132), (132, 156, 157, 133), (133, 157, 158, 134), (134, 158, 159, 135), (135, 159, 160, 136), (136, 160, 161, 137), (137, 161, 162, 138), (138, 162, 163, 139), (139, 163, 164, 140), (140, 164, 165, 141), (141, 165, 166, 142), (142, 166, 167, 143), (143, 167, 144, 120), (144, 168, 169, 145), (145, 169, 170, 146), (146, 170, 171, 147), (147, 171, 172, 148), (148, 172, 173, 149), (149, 173, 174, 150), (150, 174, 175, 151), (151, 175, 176, 152), (152, 176, 177, 153), (153, 177, 178, 154), (154, 178, 179, 155), (155, 179, 180, 156), (156, 180, 181, 157), (157, 181, 182, 158), (158, 182, 183, 159), (159, 183, 184, 160), (160, 184, 185, 161), (161, 185, 186, 162), (162, 186, 187, 163), (163, 187, 188, 164), (164, 188, 189, 165), (165, 189, 190, 166), (166, 190, 191, 167), (167, 191, 168, 144), (168, 192, 193, 169), (169, 193, 194, 170), (170, 194, 195, 171), (171, 195, 196, 172), (172, 196, 197, 173), (173, 197, 198, 174), (174, 198, 199, 175), (175, 199, 200, 176), (176, 200, 201, 177), (177, 201, 202, 178), (178, 202, 203, 179), (179, 203, 204, 180), (180, 204, 205, 181), (181, 205, 206, 182), (182, 206, 207, 183), (183, 207, 208, 184), (184, 208, 209, 185), (185, 209, 210, 186), (186, 210, 211, 187), (187, 211, 212, 188), (188, 212, 213, 189), (189, 213, 214, 190), (190, 214, 215, 191), (191, 215, 192, 168), (192, 216, 217, 193), (193, 217, 218, 194), (194, 218, 219, 195), (195, 219, 220, 196), (196, 220, 221, 197), (197, 221, 222, 198), (198, 222, 223, 199), (199, 223, 224, 200), (200, 224, 225, 201), (201, 225, 226, 202), (202, 226, 227, 203), (203, 227, 228, 204), (204, 228, 229, 205), (205, 229, 230, 206), (206, 230, 231, 207), (207, 231, 232, 208), (208, 232, 233, 209), (209, 233, 234, 210), (210, 234, 235, 211), (211, 235, 236, 212), (212, 236, 237, 213), (213, 237, 238, 214), (214, 238, 239, 215), (215, 239, 216, 192), (216, 240, 241, 217), (217, 241, 242, 218), (218, 242, 243, 219), (219, 243, 244, 220), (220, 244, 245, 221), (221, 245, 246, 222), (222, 246, 247, 223), (223, 247, 248, 224), (224, 248, 249, 225), (225, 249, 250, 226), (226, 250, 251, 227), (227, 251, 252, 228), (228, 252, 253, 229), (229, 253, 254, 230), (230, 254, 255, 231), (231, 255, 256, 232), (232, 256, 257, 233), (233, 257, 258, 234), (234, 258, 259, 235), (235, 259, 260, 236), (236, 260, 261, 237), (237, 261, 262, 238), (238, 262, 263, 239), (239, 263, 240, 216), (240, 264, 265, 241), (241, 265, 266, 242), (242, 266, 267, 243), (243, 267, 268, 244), (244, 268, 269, 245), (245, 269, 270, 246), (246, 270, 271, 247), (247, 271, 272, 248), (248, 272, 273, 249), (249, 273, 274, 250), (250, 274, 275, 251), (251, 275, 276, 252), (252, 276, 277, 253), (253, 277, 278, 254), (254, 278, 279, 255), (255, 279, 280, 256), (256, 280, 281, 257), (257, 281, 282, 258), (258, 282, 283, 259), (259, 283, 284, 260), (260, 284, 285, 261), (261, 285, 286, 262), (262, 286, 287, 263), (263, 287, 264, 240), (264, 288, 289, 265), (265, 289, 290, 266), (266, 290, 291, 267), (267, 291, 292, 268), (268, 292, 293, 269), (269, 293, 294, 270), (270, 294, 295, 271), (271, 295, 296, 272), (272, 296, 297, 273), (273, 297, 298, 274), (274, 298, 299, 275), (275, 299, 300, 276), (276, 300, 301, 277), (277, 301, 302, 278), (278, 302, 303, 279), (279, 303, 304, 280), (280, 304, 305, 281), (281, 305, 306, 282), (282, 306, 307, 283), (283, 307, 308, 284), (284, 308, 309, 285), (285, 309, 310, 286), (286, 310, 311, 287), (287, 311, 288, 264), (288, 312, 313, 289), (289, 313, 314, 290), (290, 314, 315, 291), (291, 315, 316, 292), (292, 316, 317, 293), (293, 317, 318, 294), (294, 318, 319, 295), (295, 319, 320, 296), (296, 320, 321, 297), (297, 321, 322, 298), (298, 322, 323, 299), (299, 323, 324, 300), (300, 324, 325, 301), (301, 325, 326, 302), (302, 326, 327, 303), (303, 327, 328, 304), (304, 328, 329, 305), (305, 329, 330, 306), (306, 330, 331, 307), (307, 331, 332, 308), (308, 332, 333, 309), (309, 333, 334, 310), (310, 334, 335, 311), (311, 335, 312, 288), (312, 336, 337, 313), (313, 337, 338, 314), (314, 338, 339, 315), (315, 339, 340, 316), (316, 340, 341, 317), (317, 341, 342, 318), (318, 342, 343, 319), (319, 343, 344, 320), (320, 344, 345, 321), (321, 345, 346, 322), (322, 346, 347, 323), (323, 347, 348, 324), (324, 348, 349, 325), (325, 349, 350, 326), (326, 350, 351, 327), (327, 351, 352, 328), (328, 352, 353, 329), (329, 353, 354, 330), (330, 354, 355, 331), (331, 355, 356, 332), (332, 356, 357, 333), (333, 357, 358, 334), (334, 358, 359, 335), (335, 359, 336, 312), (336, 360, 361, 337), (337, 361, 362, 338), (338, 362, 363, 339), (339, 363, 364, 340), (340, 364, 365, 341), (341, 365, 366, 342), (342, 366, 367, 343), (343, 367, 368, 344), (344, 368, 369, 345), (345, 369, 370, 346), (346, 370, 371, 347), (347, 371, 372, 348), (348, 372, 373, 349), (349, 373, 374, 350), (350, 374, 375, 351), (351, 375, 376, 352), (352, 376, 377, 353), (353, 377, 378, 354), (354, 378, 379, 355), (355, 379, 380, 356), (356, 380, 381, 357), (357, 381, 382, 358), (358, 382, 383, 359), (359, 383, 360, 336), (360, 384, 385, 361), (361, 385, 386, 362), (362, 386, 387, 363), (363, 387, 388, 364), (364, 388, 389, 365), (365, 389, 390, 366), (366, 390, 391, 367), (367, 391, 392, 368), (368, 392, 393, 369), (369, 393, 394, 370), (370, 394, 395, 371), (371, 395, 396, 372), (372, 396, 397, 373), (373, 397, 398, 374), (374, 398, 399, 375), (375, 399, 400, 376), (376, 400, 401, 377), (377, 401, 402, 378), (378, 402, 403, 379), (379, 403, 404, 380), (380, 404, 405, 381), (381, 405, 406, 382), (382, 406, 407, 383), (383, 407, 384, 360), (384, 408, 409, 385), (385, 409, 410, 386), (386, 410, 411, 387), (387, 411, 412, 388), (388, 412, 413, 389), (389, 413, 414, 390), (390, 414, 415, 391), (391, 415, 416, 392), (392, 416, 417, 393), (393, 417, 418, 394), (394, 418, 419, 395), (395, 419, 420, 396), (396, 420, 421, 397), (397, 421, 422, 398), (398, 422, 423, 399), (399, 423, 424, 400), (400, 424, 425, 401), (401, 425, 426, 402), (402, 426, 427, 403), (403, 427, 428, 404), (404, 428, 429, 405), (405, 429, 430, 406), (406, 430, 431, 407), (407, 431, 408, 384), (408, 432, 433, 409), (409, 433, 434, 410), (410, 434, 435, 411), (411, 435, 436, 412), (412, 436, 437, 413), (413, 437, 438, 414), (414, 438, 439, 415), (415, 439, 440, 416), (416, 440, 441, 417), (417, 441, 442, 418), (418, 442, 443, 419), (419, 443, 444, 420), (420, 444, 445, 421), (421, 445, 446, 422), (422, 446, 447, 423), (423, 447, 448, 424), (424, 448, 449, 425), (425, 449, 450, 426), (426, 450, 451, 427), (427, 451, 452, 428), (428, 452, 453, 429), (429, 453, 454, 430), (430, 454, 455, 431), (431, 455, 432, 408), (432, 456, 457, 433), (433, 457, 458, 434), (434, 458, 459, 435), (435, 459, 460, 436), (436, 460, 461, 437), (437, 461, 462, 438), (438, 462, 463, 439), (439, 463, 464, 440), (440, 464, 465, 441), (441, 465, 466, 442), (442, 466, 467, 443), (443, 467, 468, 444), (444, 468, 469, 445), (445, 469, 470, 446), (446, 470, 471, 447), (447, 471, 472, 448), (448, 472, 473, 449), (449, 473, 474, 450), (450, 474, 475, 451), (451, 475, 476, 452), (452, 476, 477, 453), (453, 477, 478, 454), (454, 478, 479, 455), (455, 479, 456, 432), (456, 480, 481, 457), (457, 481, 482, 458), (458, 482, 483, 459), (459, 483, 484, 460), (460, 484, 485, 461), (461, 485, 486, 462), (462, 486, 487, 463), (463, 487, 488, 464), (464, 488, 489, 465), (465, 489, 490, 466), (466, 490, 491, 467), (467, 491, 492, 468), (468, 492, 493, 469), (469, 493, 494, 470), (470, 494, 495, 471), (471, 495, 496, 472), (472, 496, 497, 473), (473, 497, 498, 474), (474, 498, 499, 475), (475, 499, 500, 476), (476, 500, 501, 477), (477, 501, 502, 478), (478, 502, 503, 479), (479, 503, 480, 456), (480, 504, 505, 481), (481, 505, 506, 482), (482, 506, 507, 483), (483, 507, 508, 484), (484, 508, 509, 485), (485, 509, 510, 486), (486, 510, 511, 487), (487, 511, 512, 488), (488, 512, 513, 489), (489, 513, 514, 490), (490, 514, 515, 491), (491, 515, 516, 492), (492, 516, 517, 493), (493, 517, 518, 494), (494, 518, 519, 495), (495, 519, 520, 496), (496, 520, 521, 497), (497, 521, 522, 498), (498, 522, 523, 499), (499, 523, 524, 500), (500, 524, 525, 501), (501, 525, 526, 502), (502, 526, 527, 503), (503, 527, 504, 480), (504, 528, 529, 505), (505, 529, 530, 506), (506, 530, 531, 507), (507, 531, 532, 508), (508, 532, 533, 509), (509, 533, 534, 510), (510, 534, 535, 511), (511, 535, 536, 512), (512, 536, 537, 513), (513, 537, 538, 514), (514, 538, 539, 515), (515, 539, 540, 516), (516, 540, 541, 517), (517, 541, 542, 518), (518, 542, 543, 519), (519, 543, 544, 520), (520, 544, 545, 521), (521, 545, 546, 522), (522, 546, 547, 523), (523, 547, 548, 524), (524, 548, 549, 525), (525, 549, 550, 526), (526, 550, 551, 527), (527, 551, 528, 504), (528, 552, 553, 529), (529, 553, 554, 530), (530, 554, 555, 531), (531, 555, 556, 532), (532, 556, 557, 533), (533, 557, 558, 534), (534, 558, 559, 535), (535, 559, 560, 536), (536, 560, 561, 537), (537, 561, 562, 538), (538, 562, 563, 539), (539, 563, 564, 540), (540, 564, 565, 541), (541, 565, 566, 542), (542, 566, 567, 543), (543, 567, 568, 544), (544, 568, 569, 545), (545, 569, 570, 546), (546, 570, 571, 547), (547, 571, 572, 548), (548, 572, 573, 549), (549, 573, 574, 550), (550, 574, 575, 551), (551, 575, 552, 528), (552, 576, 577, 553), (553, 577, 578, 554), (554, 578, 579, 555), (555, 579, 580, 556), (556, 580, 581, 557), (557, 581, 582, 558), (558, 582, 583, 559), (559, 583, 584, 560), (560, 584, 585, 561), (561, 585, 586, 562), (562, 586, 587, 563), (563, 587, 588, 564), (564, 588, 589, 565), (565, 589, 590, 566), (566, 590, 591, 567), (567, 591, 592, 568), (568, 592, 593, 569), (569, 593, 594, 570), (570, 594, 595, 571), (571, 595, 596, 572), (572, 596, 597, 573), (573, 597, 598, 574), (574, 598, 599, 575), (575, 599, 576, 552), (576, 600, 601, 577), (577, 601, 602, 578), (578, 602, 603, 579), (579, 603, 604, 580), (580, 604, 605, 581), (581, 605, 606, 582), (582, 606, 607, 583), (583, 607, 608, 584), (584, 608, 609, 585), (585, 609, 610, 586), (586, 610, 611, 587), (587, 611, 612, 588), (588, 612, 613, 589), (589, 613, 614, 590), (590, 614, 615, 591), (591, 615, 616, 592), (592, 616, 617, 593), (593, 617, 618, 594), (594, 618, 619, 595), (595, 619, 620, 596), (596, 620, 621, 597), (597, 621, 622, 598), (598, 622, 623, 599), (599, 623, 600, 576), (600, 624, 625, 601), (601, 625, 626, 602), (602, 626, 627, 603), (603, 627, 628, 604), (604, 628, 629, 605), (605, 629, 630, 606), (606, 630, 631, 607), (607, 631, 632, 608), (608, 632, 633, 609), (609, 633, 634, 610), (610, 634, 635, 611), (611, 635, 636, 612), (612, 636, 637, 613), (613, 637, 638, 614), (614, 638, 639, 615), (615, 639, 640, 616), (616, 640, 641, 617), (617, 641, 642, 618), (618, 642, 643, 619), (619, 643, 644, 620), (620, 644, 645, 621), (621, 645, 646, 622), (622, 646, 647, 623), (623, 647, 624, 600), (624, 648, 649, 625), (625, 649, 650, 626), (626, 650, 651, 627), (627, 651, 652, 628), (628, 652, 653, 629), (629, 653, 654, 630), (630, 654, 655, 631), (631, 655, 656, 632), (632, 656, 657, 633), (633, 657, 658, 634), (634, 658, 659, 635), (635, 659, 660, 636), (636, 660, 661, 637), (637, 661, 662, 638), (638, 662, 663, 639), (639, 663, 664, 640), (640, 664, 665, 641), (641, 665, 666, 642), (642, 666, 667, 643), (643, 667, 668, 644), (644, 668, 669, 645), (645, 669, 670, 646), (646, 670, 671, 647), (647, 671, 648, 624), (648, 672, 673, 649), (649, 673, 674, 650), (650, 674, 675, 651), (651, 675, 676, 652), (652, 676, 677, 653), (653, 677, 678, 654), (654, 678, 679, 655), (655, 679, 680, 656), (656, 680, 681, 657), (657, 681, 682, 658), (658, 682, 683, 659), (659, 683, 684, 660), (660, 684, 685, 661), (661, 685, 686, 662), (662, 686, 687, 663), (663, 687, 688, 664), (664, 688, 689, 665), (665, 689, 690, 666), (666, 690, 691, 667), (667, 691, 692, 668), (668, 692, 693, 669), (669, 693, 694, 670), (670, 694, 695, 671), (671, 695, 672, 648), (672, 696, 697, 673), (673, 697, 698, 674), (674, 698, 699, 675), (675, 699, 700, 676), (676, 700, 701, 677), (677, 701, 702, 678), (678, 702, 703, 679), (679, 703, 704, 680), (680, 704, 705, 681), (681, 705, 706, 682), (682, 706, 707, 683), (683, 707, 708, 684), (684, 708, 709, 685), (685, 709, 710, 686), (686, 710, 711, 687), (687, 711, 712, 688), (688, 712, 713, 689), (689, 713, 714, 690), (690, 714, 715, 691), (691, 715, 716, 692), (692, 716, 717, 693), (693, 717, 718, 694), (694, 718, 719, 695), (695, 719, 696, 672), (696, 720, 721, 697), (697, 721, 722, 698), (698, 722, 723, 699), (699, 723, 724, 700), (700, 724, 725, 701), (701, 725, 726, 702), (702, 726, 727, 703), (703, 727, 728, 704), (704, 728, 729, 705), (705, 729, 730, 706), (706, 730, 731, 707), (707, 731, 732, 708), (708, 732, 733, 709), (709, 733, 734, 710), (710, 734, 735, 711), (711, 735, 736, 712), (712, 736, 737, 713), (713, 737, 738, 714), (714, 738, 739, 715), (715, 739, 740, 716), (716, 740, 741, 717), (717, 741, 742, 718), (718, 742, 743, 719), (719, 743, 720, 696), (720, 744, 745, 721), (721, 745, 746, 722), (722, 746, 747, 723), (723, 747, 748, 724), (724, 748, 749, 725), (725, 749, 750, 726), (726, 750, 751, 727), (727, 751, 752, 728), (728, 752, 753, 729), (729, 753, 754, 730), (730, 754, 755, 731), (731, 755, 756, 732), (732, 756, 757, 733), (733, 757, 758, 734), (734, 758, 759, 735), (735, 759, 760, 736), (736, 760, 761, 737), (737, 761, 762, 738), (738, 762, 763, 739), (739, 763, 764, 740), (740, 764, 765, 741), (741, 765, 766, 742), (742, 766, 767, 743), (743, 767, 744, 720), (744, 768, 769, 745), (745, 769, 770, 746), (746, 770, 771, 747), (747, 771, 772, 748), (748, 772, 773, 749), (749, 773, 774, 750), (750, 774, 775, 751), (751, 775, 776, 752), (752, 776, 777, 753), (753, 777, 778, 754), (754, 778, 779, 755), (755, 779, 780, 756), (756, 780, 781, 757), (757, 781, 782, 758), (758, 782, 783, 759), (759, 783, 784, 760), (760, 784, 785, 761), (761, 785, 786, 762), (762, 786, 787, 763), (763, 787, 788, 764), (764, 788, 789, 765), (765, 789, 790, 766), (766, 790, 791, 767), (767, 791, 768, 744), (768, 792, 793, 769), (769, 793, 794, 770), (770, 794, 795, 771), (771, 795, 796, 772), (772, 796, 797, 773), (773, 797, 798, 774), (774, 798, 799, 775), (775, 799, 800, 776), (776, 800, 801, 777), (777, 801, 802, 778), (778, 802, 803, 779), (779, 803, 804, 780), (780, 804, 805, 781), (781, 805, 806, 782), (782, 806, 807, 783), (783, 807, 808, 784), (784, 808, 809, 785), (785, 809, 810, 786), (786, 810, 811, 787), (787, 811, 812, 788), (788, 812, 813, 789), (789, 813, 814, 790), (790, 814, 815, 791), (791, 815, 792, 768), (792, 816, 817, 793), (793, 817, 818, 794), (794, 818, 819, 795), (795, 819, 820, 796), (796, 820, 821, 797), (797, 821, 822, 798), (798, 822, 823, 799), (799, 823, 824, 800), (800, 824, 825, 801), (801, 825, 826, 802), (802, 826, 827, 803), (803, 827, 828, 804), (804, 828, 829, 805), (805, 829, 830, 806), (806, 830, 831, 807), (807, 831, 832, 808), (808, 832, 833, 809), (809, 833, 834, 810), (810, 834, 835, 811), (811, 835, 836, 812), (812, 836, 837, 813), (813, 837, 838, 814), (814, 838, 839, 815), (815, 839, 816, 792), (816, 840, 841, 817), (817, 841, 842, 818), (818, 842, 843, 819), (819, 843, 844, 820), (820, 844, 845, 821), (821, 845, 846, 822), (822, 846, 847, 823), (823, 847, 848, 824), (824, 848, 849, 825), (825, 849, 850, 826), (826, 850, 851, 827), (827, 851, 852, 828), (828, 852, 853, 829), (829, 853, 854, 830), (830, 854, 855, 831), (831, 855, 856, 832), (832, 856, 857, 833), (833, 857, 858, 834), (834, 858, 859, 835), (835, 859, 860, 836), (836, 860, 861, 837), (837, 861, 862, 838), (838, 862, 863, 839), (839, 863, 840, 816), (840, 864, 865, 841), (841, 865, 866, 842), (842, 866, 867, 843), (843, 867, 868, 844), (844, 868, 869, 845), (845, 869, 870, 846), (846, 870, 871, 847), (847, 871, 872, 848), (848, 872, 873, 849), (849, 873, 874, 850), (850, 874, 875, 851), (851, 875, 876, 852), (852, 876, 877, 853), (853, 877, 878, 854), (854, 878, 879, 855), (855, 879, 880, 856), (856, 880, 881, 857), (857, 881, 882, 858), (858, 882, 883, 859), (859, 883, 884, 860), (860, 884, 885, 861), (861, 885, 886, 862), (862, 886, 887, 863), (863, 887, 864, 840), (864, 888, 889, 865), (865, 889, 890, 866), (866, 890, 891, 867), (867, 891, 892, 868), (868, 892, 893, 869), (869, 893, 894, 870), (870, 894, 895, 871), (871, 895, 896, 872), (872, 896, 897, 873), (873, 897, 898, 874), (874, 898, 899, 875), (875, 899, 900, 876), (876, 900, 901, 877), (877, 901, 902, 878), (878, 902, 903, 879), (879, 903, 904, 880), (880, 904, 905, 881), (881, 905, 906, 882), (882, 906, 907, 883), (883, 907, 908, 884), (884, 908, 909, 885), (885, 909, 910, 886), (886, 910, 911, 887), (887, 911, 888, 864), (888, 912, 913, 889), (889, 913, 914, 890), (890, 914, 915, 891), (891, 915, 916, 892), (892, 916, 917, 893), (893, 917, 918, 894), (894, 918, 919, 895), (895, 919, 920, 896), (896, 920, 921, 897), (897, 921, 922, 898), (898, 922, 923, 899), (899, 923, 924, 900), (900, 924, 925, 901), (901, 925, 926, 902), (902, 926, 927, 903), (903, 927, 928, 904), (904, 928, 929, 905), (905, 929, 930, 906), (906, 930, 931, 907), (907, 931, 932, 908), (908, 932, 933, 909), (909, 933, 934, 910), (910, 934, 935, 911), (911, 935, 912, 888), (912, 936, 937, 913), (913, 937, 938, 914), (914, 938, 939, 915), (915, 939, 940, 916), (916, 940, 941, 917), (917, 941, 942, 918), (918, 942, 943, 919), (919, 943, 944, 920), (920, 944, 945, 921), (921, 945, 946, 922), (922, 946, 947, 923), (923, 947, 948, 924), (924, 948, 949, 925), (925, 949, 950, 926), (926, 950, 951, 927), (927, 951, 952, 928), (928, 952, 953, 929), (929, 953, 954, 930), (930, 954, 955, 931), (931, 955, 956, 932), (932, 956, 957, 933), (933, 957, 958, 934), (934, 958, 959, 935), (935, 959, 936, 912), (936, 960, 961, 937), (937, 961, 962, 938), (938, 962, 963, 939), (939, 963, 964, 940), (940, 964, 965, 941), (941, 965, 966, 942), (942, 966, 967, 943), (943, 967, 968, 944), (944, 968, 969, 945), (945, 969, 970, 946), (946, 970, 971, 947), (947, 971, 972, 948), (948, 972, 973, 949), (949, 973, 974, 950), (950, 974, 975, 951), (951, 975, 976, 952), (952, 976, 977, 953), (953, 977, 978, 954), (954, 978, 979, 955), (955, 979, 980, 956), (956, 980, 981, 957), (957, 981, 982, 958), (958, 982, 983, 959), (959, 983, 960, 936), (960, 984, 985, 961), (961, 985, 986, 962), (962, 986, 987, 963), (963, 987, 988, 964), (964, 988, 989, 965), (965, 989, 990, 966), (966, 990, 991, 967), (967, 991, 992, 968), (968, 992, 993, 969), (969, 993, 994, 970), (970, 994, 995, 971), (971, 995, 996, 972), (972, 996, 997, 973), (973, 997, 998, 974), (974, 998, 999, 975), (975, 999, 1000, 976), (976, 1000, 1001, 977), (977, 1001, 1002, 978), (978, 1002, 1003, 979), (979, 1003, 1004, 980), (980, 1004, 1005, 981), (981, 1005, 1006, 982), (982, 1006, 1007, 983), (983, 1007, 984, 960), (984, 1008, 1009, 985), (985, 1009, 1010, 986), (986, 1010, 1011, 987), (987, 1011, 1012, 988), (988, 1012, 1013, 989), (989, 1013, 1014, 990), (990, 1014, 1015, 991), (991, 1015, 1016, 992), (992, 1016, 1017, 993), (993, 1017, 1018, 994), (994, 1018, 1019, 995), (995, 1019, 1020, 996), (996, 1020, 1021, 997), (997, 1021, 1022, 998), (998, 1022, 1023, 999), (999, 1023, 1024, 1000), (1000, 1024, 1025, 1001), (1001, 1025, 1026, 1002), (1002, 1026, 1027, 1003), (1003, 1027, 1028, 1004), (1004, 1028, 1029, 1005), (1005, 1029, 1030, 1006), (1006, 1030, 1031, 1007), (1007, 1031, 1008, 984), (1008, 1032, 1033, 1009), (1009, 1033, 1034, 1010), (1010, 1034, 1035, 1011), (1011, 1035, 1036, 1012), (1012, 1036, 1037, 1013), (1013, 1037, 1038, 1014), (1014, 1038, 1039, 1015), (1015, 1039, 1040, 1016), (1016, 1040, 1041, 1017), (1017, 1041, 1042, 1018), (1018, 1042, 1043, 1019), (1019, 1043, 1044, 1020), (1020, 1044, 1045, 1021), (1021, 1045, 1046, 1022), (1022, 1046, 1047, 1023), (1023, 1047, 1048, 1024), (1024, 1048, 1049, 1025), (1025, 1049, 1050, 1026), (1026, 1050, 1051, 1027), (1027, 1051, 1052, 1028), (1028, 1052, 1053, 1029), (1029, 1053, 1054, 1030), (1030, 1054, 1055, 1031), (1031, 1055, 1032, 1008), (1032, 1056, 1057, 1033), (1033, 1057, 1058, 1034), (1034, 1058, 1059, 1035), (1035, 1059, 1060, 1036), (1036, 1060, 1061, 1037), (1037, 1061, 1062, 1038), (1038, 1062, 1063, 1039), (1039, 1063, 1064, 1040), (1040, 1064, 1065, 1041), (1041, 1065, 1066, 1042), (1042, 1066, 1067, 1043), (1043, 1067, 1068, 1044), (1044, 1068, 1069, 1045), (1045, 1069, 1070, 1046), (1046, 1070, 1071, 1047), (1047, 1071, 1072, 1048), (1048, 1072, 1073, 1049), (1049, 1073, 1074, 1050), (1050, 1074, 1075, 1051), (1051, 1075, 1076, 1052), (1052, 1076, 1077, 1053), (1053, 1077, 1078, 1054), (1054, 1078, 1079, 1055), (1055, 1079, 1056, 1032), (1056, 1080, 1081, 1057), (1057, 1081, 1082, 1058), (1058, 1082, 1083, 1059), (1059, 1083, 1084, 1060), (1060, 1084, 1085, 1061), (1061, 1085, 1086, 1062), (1062, 1086, 1087, 1063), (1063, 1087, 1088, 1064), (1064, 1088, 1089, 1065), (1065, 1089, 1090, 1066), (1066, 1090, 1091, 1067), (1067, 1091, 1092, 1068), (1068, 1092, 1093, 1069), (1069, 1093, 1094, 1070), (1070, 1094, 1095, 1071), (1071, 1095, 1096, 1072), (1072, 1096, 1097, 1073), (1073, 1097, 1098, 1074), (1074, 1098, 1099, 1075), (1075, 1099, 1100, 1076), (1076, 1100, 1101, 1077), (1077, 1101, 1102, 1078), (1078, 1102, 1103, 1079), (1079, 1103, 1080, 1056), (1080, 1104, 1105, 1081), (1081, 1105, 1106, 1082), (1082, 1106, 1107, 1083), (1083, 1107, 1108, 1084), (1084, 1108, 1109, 1085), (1085, 1109, 1110, 1086), (1086, 1110, 1111, 1087), (1087, 1111, 1112, 1088), (1088, 1112, 1113, 1089), (1089, 1113, 1114, 1090), (1090, 1114, 1115, 1091), (1091, 1115, 1116, 1092), (1092, 1116, 1117, 1093), (1093, 1117, 1118, 1094), (1094, 1118, 1119, 1095), (1095, 1119, 1120, 1096), (1096, 1120, 1121, 1097), (1097, 1121, 1122, 1098), (1098, 1122, 1123, 1099), (1099, 1123, 1124, 1100), (1100, 1124, 1125, 1101), (1101, 1125, 1126, 1102), (1102, 1126, 1127, 1103), (1103, 1127, 1104, 1080), (1104, 1128, 1129, 1105), (1105, 1129, 1130, 1106), (1106, 1130, 1131, 1107), (1107, 1131, 1132, 1108), (1108, 1132, 1133, 1109), (1109, 1133, 1134, 1110), (1110, 1134, 1135, 1111), (1111, 1135, 1136, 1112), (1112, 1136, 1137, 1113), (1113, 1137, 1138, 1114), (1114, 1138, 1139, 1115), (1115, 1139, 1140, 1116), (1116, 1140, 1141, 1117), (1117, 1141, 1142, 1118), (1118, 1142, 1143, 1119), (1119, 1143, 1144, 1120), (1120, 1144, 1145, 1121), (1121, 1145, 1146, 1122), (1122, 1146, 1147, 1123), (1123, 1147, 1148, 1124), (1124, 1148, 1149, 1125), (1125, 1149, 1150, 1126), (1126, 1150, 1151, 1127), (1127, 1151, 1128, 1104), (1128, 0, 1, 1129), (1129, 1, 2, 1130), (1130, 2, 3, 1131), (1131, 3, 4, 1132), (1132, 4, 5, 1133), (1133, 5, 6, 1134), (1134, 6, 7, 1135), (1135, 7, 8, 1136), (1136, 8, 9, 1137), (1137, 9, 10, 1138), (1138, 10, 11, 1139), (1139, 11, 12, 1140), (1140, 12, 13, 1141), (1141, 13, 14, 1142), (1142, 14, 15, 1143), (1143, 15, 16, 1144), (1144, 16, 17, 1145), (1145, 17, 18, 1146), (1146, 18, 19, 1147), (1147, 19, 20, 1148), (1148, 20, 21, 1149), (1149, 21, 22, 1150), (1150, 22, 23, 1151), (1151, 23, 0, 1128)])
me_torus_001.use_remesh_preserve_volume = False
me_torus_001.use_remesh_preserve_attributes = False
me_torus_001.use_mirror_vertex_groups = False
me_torus_001.update()

# ---- objects
ob_torus_001 = bpy.data.objects.new('Torus.001', me_torus_001)
ob_lamp = bpy.data.objects.new('Lamp', light_lamp)
ob_camera = bpy.data.objects.new('Camera', cam_camera)

# ---- transforms, parenting, visibility, modifiers, constraints
ob_torus_001.location = (0.0, 0.0, 0.0)
ob_torus_001.lineart.crease_threshold = 0.0
ob_lamp.location = (4.076, 1.005, 5.904)
ob_lamp.rotation_euler = (0.6503, 0.05522, 1.866)
ob_lamp.lock_rotations_4d = False
ob_lamp.empty_display_type = 'ARROWS'
ob_lamp.color = (0.0, 0.0, 0.0, 0.0)
ob_lamp.lineart.crease_threshold = 0.0
ob_camera.location = (7.481, -6.508, 5.344)
ob_camera.rotation_euler = (1.109, 0.0, 0.8149)
ob_camera.lock_rotations_4d = False
ob_camera.empty_display_type = 'ARROWS'
ob_camera.color = (0.0, 0.0, 0.0, 0.0)
ob_camera.display_type = 'WIRE'
ob_camera.lineart.crease_threshold = 0.0

# ---- collection membership
col_collection_1.objects.link(ob_torus_001)
col_collection_1.objects.link(ob_lamp)
col_collection_1.objects.link(ob_camera)

# ---- scene / render settings (as saved in the file)
scene.camera = ob_camera
scene.frame_start = 1; scene.frame_end = 250; scene.frame_set(1)
scene.render.engine = 'BLENDER_EEVEE_NEXT'
scene.render.resolution_percentage = 50
scene.render.dither_intensity = 0.0
scene.cycles.use_denoising = False
scene.cycles.samples = 128
scene.cycles.sampling_pattern = 'TABULATED_SOBOL'
scene.cycles.use_adaptive_sampling = False
scene.cycles.use_light_tree = False
scene.cycles.blur_glossy = 0.0
scene.cycles.sample_clamp_indirect = 0.0
scene.view_settings.view_transform = 'Standard'
bpy.context.view_layer.update()
